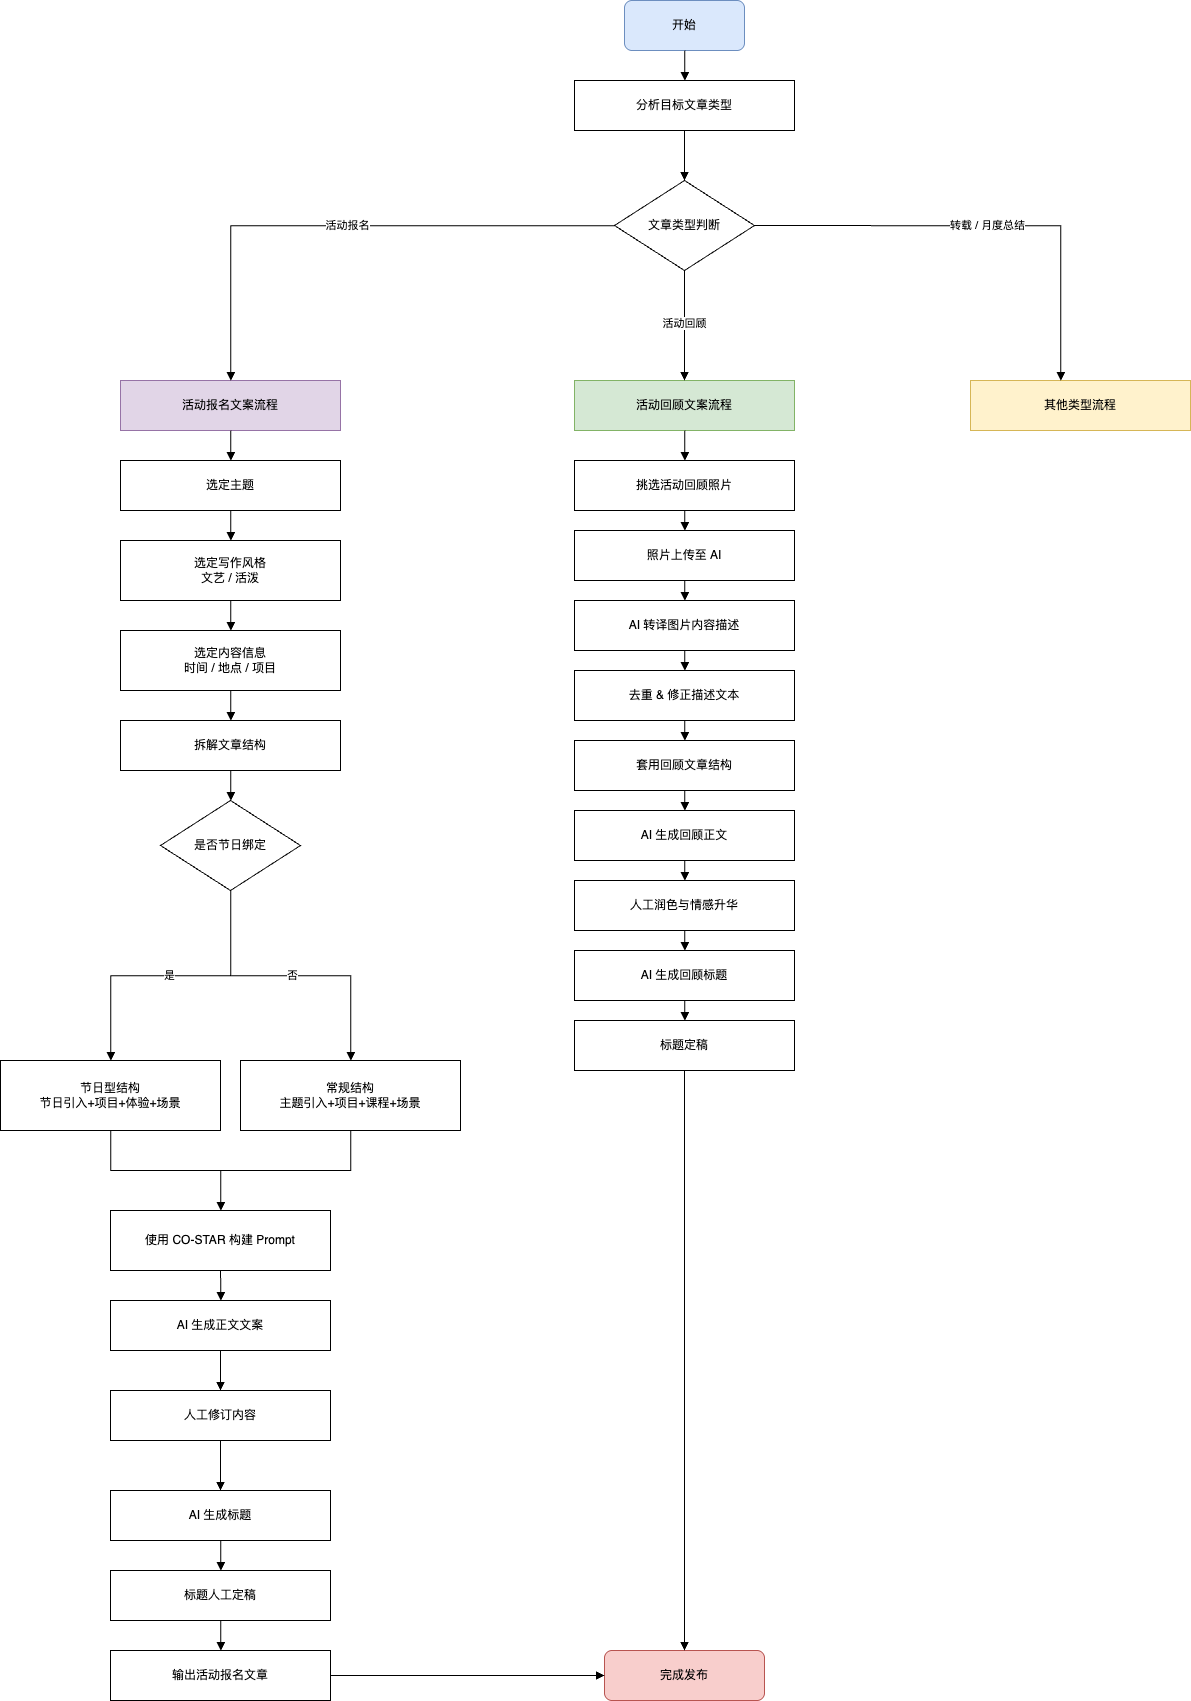

The diagram above was exported from draw.io. Its source (the exported page's mxGraphModel, read from the mxfile embedded in the PNG):
<mxGraphModel dx="4347" dy="3762" grid="1" gridSize="10" guides="1" tooltips="1" connect="1" arrows="1" fold="1" page="1" pageScale="1" pageWidth="827" pageHeight="1169" math="0" shadow="0">
  <root>
    <mxCell id="0" />
    <mxCell id="1" parent="0" />
    <mxCell id="3" value="开始" style="rounded=1;whiteSpace=wrap;html=1;fillColor=#dae8fc;strokeColor=#6c8ebf;" vertex="1" parent="1">
      <mxGeometry x="584" y="-70" width="120" height="50" as="geometry" />
    </mxCell>
    <mxCell id="4" value="分析目标文章类型" style="rounded=0;whiteSpace=wrap;html=1;" vertex="1" parent="1">
      <mxGeometry x="534" y="10" width="220" height="50" as="geometry" />
    </mxCell>
    <mxCell id="5" value="文章类型判断" style="shape=rhombus;whiteSpace=wrap;html=1;" vertex="1" parent="1">
      <mxGeometry x="574" y="110" width="140" height="90" as="geometry" />
    </mxCell>
    <mxCell id="6" value="活动报名文案流程" style="rounded=0;whiteSpace=wrap;html=1;fillColor=#e1d5e7;strokeColor=#9673a6;" vertex="1" parent="1">
      <mxGeometry x="80" y="310" width="220" height="50" as="geometry" />
    </mxCell>
    <mxCell id="7" value="活动回顾文案流程" style="rounded=0;whiteSpace=wrap;html=1;fillColor=#d5e8d4;strokeColor=#82b366;" vertex="1" parent="1">
      <mxGeometry x="534" y="310" width="220" height="50" as="geometry" />
    </mxCell>
    <mxCell id="8" value="其他类型流程" style="rounded=0;whiteSpace=wrap;html=1;fillColor=#fff2cc;strokeColor=#d6b656;" vertex="1" parent="1">
      <mxGeometry x="930" y="310" width="220" height="50" as="geometry" />
    </mxCell>
    <mxCell id="9" value="选定主题" style="rounded=0;whiteSpace=wrap;html=1;" vertex="1" parent="1">
      <mxGeometry x="80" y="390" width="220" height="50" as="geometry" />
    </mxCell>
    <mxCell id="10" value="选定写作风格&lt;br/&gt;文艺 / 活泼" style="rounded=0;whiteSpace=wrap;html=1;" vertex="1" parent="1">
      <mxGeometry x="80" y="470" width="220" height="60" as="geometry" />
    </mxCell>
    <mxCell id="11" value="选定内容信息&lt;br/&gt;时间 / 地点 / 项目" style="rounded=0;whiteSpace=wrap;html=1;" vertex="1" parent="1">
      <mxGeometry x="80" y="560" width="220" height="60" as="geometry" />
    </mxCell>
    <mxCell id="12" value="拆解文章结构" style="rounded=0;whiteSpace=wrap;html=1;" vertex="1" parent="1">
      <mxGeometry x="80" y="650" width="220" height="50" as="geometry" />
    </mxCell>
    <mxCell id="13" value="是否节日绑定" style="shape=rhombus;whiteSpace=wrap;html=1;" vertex="1" parent="1">
      <mxGeometry x="120" y="730" width="140" height="90" as="geometry" />
    </mxCell>
    <mxCell id="14" value="节日型结构&lt;br/&gt;节日引入+项目+体验+场景" style="rounded=0;whiteSpace=wrap;html=1;" vertex="1" parent="1">
      <mxGeometry x="-40" y="990" width="220" height="70" as="geometry" />
    </mxCell>
    <mxCell id="15" value="常规结构&lt;br/&gt;主题引入+项目+课程+场景" style="rounded=0;whiteSpace=wrap;html=1;" vertex="1" parent="1">
      <mxGeometry x="200" y="990" width="220" height="70" as="geometry" />
    </mxCell>
    <mxCell id="16" value="使用 CO-STAR 构建 Prompt" style="rounded=0;whiteSpace=wrap;html=1;" vertex="1" parent="1">
      <mxGeometry x="70" y="1140" width="220" height="60" as="geometry" />
    </mxCell>
    <mxCell id="17" value="AI 生成正文文案" style="rounded=0;whiteSpace=wrap;html=1;" vertex="1" parent="1">
      <mxGeometry x="70" y="1230" width="220" height="50" as="geometry" />
    </mxCell>
    <mxCell id="18" value="人工修订内容" style="rounded=0;whiteSpace=wrap;html=1;" vertex="1" parent="1">
      <mxGeometry x="70" y="1320" width="220" height="50" as="geometry" />
    </mxCell>
    <mxCell id="19" value="AI 生成标题" style="rounded=0;whiteSpace=wrap;html=1;" vertex="1" parent="1">
      <mxGeometry x="70" y="1420" width="220" height="50" as="geometry" />
    </mxCell>
    <mxCell id="20" value="标题人工定稿" style="rounded=0;whiteSpace=wrap;html=1;" vertex="1" parent="1">
      <mxGeometry x="70" y="1500" width="220" height="50" as="geometry" />
    </mxCell>
    <mxCell id="21" value="输出活动报名文章" style="rounded=0;whiteSpace=wrap;html=1;" vertex="1" parent="1">
      <mxGeometry x="70" y="1580" width="220" height="50" as="geometry" />
    </mxCell>
    <mxCell id="22" value="挑选活动回顾照片" style="rounded=0;whiteSpace=wrap;html=1;" vertex="1" parent="1">
      <mxGeometry x="534" y="390" width="220" height="50" as="geometry" />
    </mxCell>
    <mxCell id="23" value="照片上传至 AI" style="rounded=0;whiteSpace=wrap;html=1;" vertex="1" parent="1">
      <mxGeometry x="534" y="460" width="220" height="50" as="geometry" />
    </mxCell>
    <mxCell id="24" value="AI 转译图片内容描述" style="rounded=0;whiteSpace=wrap;html=1;" vertex="1" parent="1">
      <mxGeometry x="534" y="530" width="220" height="50" as="geometry" />
    </mxCell>
    <mxCell id="25" value="去重 &amp; 修正描述文本" style="rounded=0;whiteSpace=wrap;html=1;" vertex="1" parent="1">
      <mxGeometry x="534" y="600" width="220" height="50" as="geometry" />
    </mxCell>
    <mxCell id="26" value="套用回顾文章结构" style="rounded=0;whiteSpace=wrap;html=1;" vertex="1" parent="1">
      <mxGeometry x="534" y="670" width="220" height="50" as="geometry" />
    </mxCell>
    <mxCell id="27" value="AI 生成回顾正文" style="rounded=0;whiteSpace=wrap;html=1;" vertex="1" parent="1">
      <mxGeometry x="534" y="740" width="220" height="50" as="geometry" />
    </mxCell>
    <mxCell id="28" value="人工润色与情感升华" style="rounded=0;whiteSpace=wrap;html=1;" vertex="1" parent="1">
      <mxGeometry x="534" y="810" width="220" height="50" as="geometry" />
    </mxCell>
    <mxCell id="29" value="AI 生成回顾标题" style="rounded=0;whiteSpace=wrap;html=1;" vertex="1" parent="1">
      <mxGeometry x="534" y="880" width="220" height="50" as="geometry" />
    </mxCell>
    <mxCell id="30" value="标题定稿" style="rounded=0;whiteSpace=wrap;html=1;" vertex="1" parent="1">
      <mxGeometry x="534" y="950" width="220" height="50" as="geometry" />
    </mxCell>
    <mxCell id="31" value="完成发布" style="rounded=1;whiteSpace=wrap;html=1;fillColor=#f8cecc;strokeColor=#b85450;" vertex="1" parent="1">
      <mxGeometry x="564" y="1580" width="160" height="50" as="geometry" />
    </mxCell>
    <mxCell id="32" style="edgeStyle=orthogonalEdgeStyle;rounded=0;orthogonalLoop=1;jettySize=auto;html=1;endArrow=block;endFill=1;" edge="1" parent="1" source="3" target="4">
      <mxGeometry relative="1" as="geometry" />
    </mxCell>
    <mxCell id="33" style="edgeStyle=orthogonalEdgeStyle;rounded=0;orthogonalLoop=1;jettySize=auto;html=1;endArrow=block;endFill=1;" edge="1" parent="1" source="4" target="5">
      <mxGeometry relative="1" as="geometry" />
    </mxCell>
    <mxCell id="34" value="活动报名" style="edgeStyle=orthogonalEdgeStyle;rounded=0;orthogonalLoop=1;jettySize=auto;html=1;endArrow=block;endFill=1;" edge="1" parent="1" source="5" target="6">
      <mxGeometry relative="1" as="geometry" />
    </mxCell>
    <mxCell id="35" value="活动回顾" style="edgeStyle=orthogonalEdgeStyle;rounded=0;orthogonalLoop=1;jettySize=auto;html=1;endArrow=block;endFill=1;" edge="1" parent="1" source="5" target="7">
      <mxGeometry relative="1" as="geometry" />
    </mxCell>
    <mxCell id="36" value="转载 / 月度总结" style="edgeStyle=orthogonalEdgeStyle;rounded=0;orthogonalLoop=1;jettySize=auto;html=1;endArrow=block;endFill=1;exitX=1;exitY=0.5;exitDx=0;exitDy=0;" edge="1" parent="1" source="5" target="8">
      <mxGeometry relative="1" as="geometry">
        <Array as="points">
          <mxPoint x="1020" y="155" />
        </Array>
      </mxGeometry>
    </mxCell>
    <mxCell id="37" style="edgeStyle=orthogonalEdgeStyle;rounded=0;orthogonalLoop=1;jettySize=auto;html=1;endArrow=block;endFill=1;" edge="1" parent="1" source="6" target="9">
      <mxGeometry relative="1" as="geometry" />
    </mxCell>
    <mxCell id="38" style="edgeStyle=orthogonalEdgeStyle;rounded=0;orthogonalLoop=1;jettySize=auto;html=1;endArrow=block;endFill=1;" edge="1" parent="1" source="9" target="10">
      <mxGeometry relative="1" as="geometry" />
    </mxCell>
    <mxCell id="39" style="edgeStyle=orthogonalEdgeStyle;rounded=0;orthogonalLoop=1;jettySize=auto;html=1;endArrow=block;endFill=1;" edge="1" parent="1" source="10" target="11">
      <mxGeometry relative="1" as="geometry" />
    </mxCell>
    <mxCell id="40" style="edgeStyle=orthogonalEdgeStyle;rounded=0;orthogonalLoop=1;jettySize=auto;html=1;endArrow=block;endFill=1;" edge="1" parent="1" source="11" target="12">
      <mxGeometry relative="1" as="geometry" />
    </mxCell>
    <mxCell id="41" style="edgeStyle=orthogonalEdgeStyle;rounded=0;orthogonalLoop=1;jettySize=auto;html=1;endArrow=block;endFill=1;" edge="1" parent="1" source="12" target="13">
      <mxGeometry relative="1" as="geometry" />
    </mxCell>
    <mxCell id="42" value="是" style="edgeStyle=orthogonalEdgeStyle;rounded=0;orthogonalLoop=1;jettySize=auto;html=1;endArrow=block;endFill=1;" edge="1" parent="1" source="13" target="14">
      <mxGeometry relative="1" as="geometry" />
    </mxCell>
    <mxCell id="43" value="否" style="edgeStyle=orthogonalEdgeStyle;rounded=0;orthogonalLoop=1;jettySize=auto;html=1;endArrow=block;endFill=1;" edge="1" parent="1" source="13" target="15">
      <mxGeometry relative="1" as="geometry" />
    </mxCell>
    <mxCell id="44" style="edgeStyle=orthogonalEdgeStyle;rounded=0;orthogonalLoop=1;jettySize=auto;html=1;endArrow=block;endFill=1;" edge="1" parent="1" source="14" target="16">
      <mxGeometry relative="1" as="geometry" />
    </mxCell>
    <mxCell id="45" style="edgeStyle=orthogonalEdgeStyle;rounded=0;orthogonalLoop=1;jettySize=auto;html=1;endArrow=block;endFill=1;" edge="1" parent="1" source="15" target="16">
      <mxGeometry relative="1" as="geometry" />
    </mxCell>
    <mxCell id="46" style="edgeStyle=orthogonalEdgeStyle;rounded=0;orthogonalLoop=1;jettySize=auto;html=1;endArrow=block;endFill=1;exitX=0.5;exitY=1;exitDx=0;exitDy=0;" edge="1" parent="1" source="16" target="17">
      <mxGeometry relative="1" as="geometry">
        <mxPoint x="210.11111111111086" y="1220" as="sourcePoint" />
      </mxGeometry>
    </mxCell>
    <mxCell id="47" style="edgeStyle=orthogonalEdgeStyle;rounded=0;orthogonalLoop=1;jettySize=auto;html=1;endArrow=block;endFill=1;" edge="1" parent="1" source="17" target="18">
      <mxGeometry relative="1" as="geometry" />
    </mxCell>
    <mxCell id="48" style="edgeStyle=orthogonalEdgeStyle;rounded=0;orthogonalLoop=1;jettySize=auto;html=1;endArrow=block;endFill=1;" edge="1" parent="1" source="18" target="19">
      <mxGeometry relative="1" as="geometry" />
    </mxCell>
    <mxCell id="49" style="edgeStyle=orthogonalEdgeStyle;rounded=0;orthogonalLoop=1;jettySize=auto;html=1;endArrow=block;endFill=1;" edge="1" parent="1" source="19" target="20">
      <mxGeometry relative="1" as="geometry" />
    </mxCell>
    <mxCell id="50" style="edgeStyle=orthogonalEdgeStyle;rounded=0;orthogonalLoop=1;jettySize=auto;html=1;endArrow=block;endFill=1;" edge="1" parent="1" source="20" target="21">
      <mxGeometry relative="1" as="geometry" />
    </mxCell>
    <mxCell id="51" style="edgeStyle=orthogonalEdgeStyle;rounded=0;orthogonalLoop=1;jettySize=auto;html=1;endArrow=block;endFill=1;" edge="1" parent="1" source="21" target="31">
      <mxGeometry relative="1" as="geometry" />
    </mxCell>
    <mxCell id="52" style="edgeStyle=orthogonalEdgeStyle;rounded=0;orthogonalLoop=1;jettySize=auto;html=1;endArrow=block;endFill=1;" edge="1" parent="1" source="7" target="22">
      <mxGeometry relative="1" as="geometry" />
    </mxCell>
    <mxCell id="53" style="edgeStyle=orthogonalEdgeStyle;rounded=0;orthogonalLoop=1;jettySize=auto;html=1;endArrow=block;endFill=1;" edge="1" parent="1" source="22" target="23">
      <mxGeometry relative="1" as="geometry" />
    </mxCell>
    <mxCell id="54" style="edgeStyle=orthogonalEdgeStyle;rounded=0;orthogonalLoop=1;jettySize=auto;html=1;endArrow=block;endFill=1;" edge="1" parent="1" source="23" target="24">
      <mxGeometry relative="1" as="geometry" />
    </mxCell>
    <mxCell id="55" style="edgeStyle=orthogonalEdgeStyle;rounded=0;orthogonalLoop=1;jettySize=auto;html=1;endArrow=block;endFill=1;" edge="1" parent="1" source="24" target="25">
      <mxGeometry relative="1" as="geometry" />
    </mxCell>
    <mxCell id="56" style="edgeStyle=orthogonalEdgeStyle;rounded=0;orthogonalLoop=1;jettySize=auto;html=1;endArrow=block;endFill=1;" edge="1" parent="1" source="25" target="26">
      <mxGeometry relative="1" as="geometry" />
    </mxCell>
    <mxCell id="57" style="edgeStyle=orthogonalEdgeStyle;rounded=0;orthogonalLoop=1;jettySize=auto;html=1;endArrow=block;endFill=1;" edge="1" parent="1" source="26" target="27">
      <mxGeometry relative="1" as="geometry" />
    </mxCell>
    <mxCell id="58" style="edgeStyle=orthogonalEdgeStyle;rounded=0;orthogonalLoop=1;jettySize=auto;html=1;endArrow=block;endFill=1;" edge="1" parent="1" source="27" target="28">
      <mxGeometry relative="1" as="geometry" />
    </mxCell>
    <mxCell id="59" style="edgeStyle=orthogonalEdgeStyle;rounded=0;orthogonalLoop=1;jettySize=auto;html=1;endArrow=block;endFill=1;" edge="1" parent="1" source="28" target="29">
      <mxGeometry relative="1" as="geometry" />
    </mxCell>
    <mxCell id="60" style="edgeStyle=orthogonalEdgeStyle;rounded=0;orthogonalLoop=1;jettySize=auto;html=1;endArrow=block;endFill=1;" edge="1" parent="1" source="29" target="30">
      <mxGeometry relative="1" as="geometry" />
    </mxCell>
    <mxCell id="61" style="edgeStyle=orthogonalEdgeStyle;rounded=0;orthogonalLoop=1;jettySize=auto;html=1;endArrow=block;endFill=1;" edge="1" parent="1" source="30" target="31">
      <mxGeometry relative="1" as="geometry" />
    </mxCell>
  </root>
</mxGraphModel>